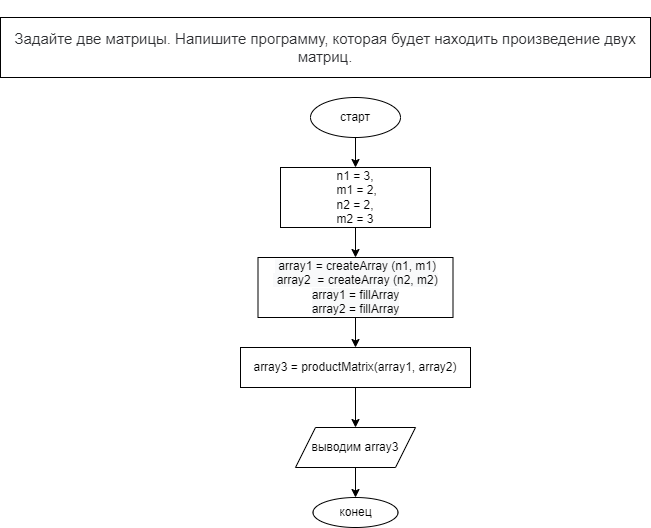

The diagram above was exported from draw.io. Its source (the exported page's mxGraphModel, read from the mxfile embedded in the PNG):
<mxGraphModel dx="727" dy="582" grid="1" gridSize="10" guides="1" tooltips="1" connect="1" arrows="1" fold="1" page="1" pageScale="1" pageWidth="850" pageHeight="1100" math="0" shadow="0">
  <root>
    <mxCell id="0" />
    <mxCell id="1" parent="0" />
    <mxCell id="2" value="&#10;&#10;&lt;span style=&quot;color: rgb(44, 45, 48); font-family: roboto, &amp;quot;san francisco&amp;quot;, &amp;quot;helvetica neue&amp;quot;, helvetica, arial; font-size: 15px; font-style: normal; font-weight: 400; letter-spacing: normal; text-indent: 0px; text-transform: none; word-spacing: 0px; background-color: rgb(255, 255, 255); display: inline; float: none;&quot;&gt;Задайте две матрицы. Напишите программу, которая будет находить произведение двух матриц.&lt;/span&gt;&#10;&#10;" style="rounded=0;whiteSpace=wrap;html=1;" vertex="1" parent="1">
      <mxGeometry x="10" y="20" width="650" height="60" as="geometry" />
    </mxCell>
    <mxCell id="3" value="" style="edgeStyle=none;html=1;" edge="1" parent="1" source="4" target="6">
      <mxGeometry relative="1" as="geometry" />
    </mxCell>
    <mxCell id="4" value="старт" style="ellipse;whiteSpace=wrap;html=1;" vertex="1" parent="1">
      <mxGeometry x="320" y="100" width="90" height="40" as="geometry" />
    </mxCell>
    <mxCell id="5" value="" style="edgeStyle=none;html=1;" edge="1" parent="1" source="6" target="8">
      <mxGeometry relative="1" as="geometry" />
    </mxCell>
    <mxCell id="6" value="n1 = 3,&lt;br&gt;&amp;nbsp;m1 = 2,&lt;br&gt;n2 = 2,&lt;br&gt;m2 = 3" style="rounded=0;whiteSpace=wrap;html=1;" vertex="1" parent="1">
      <mxGeometry x="290" y="170" width="150" height="60" as="geometry" />
    </mxCell>
    <mxCell id="7" value="" style="edgeStyle=none;html=1;" edge="1" parent="1" source="8" target="10">
      <mxGeometry relative="1" as="geometry" />
    </mxCell>
    <mxCell id="8" value="&lt;span style=&quot;color: rgb(0 , 0 , 0) ; font-family: &amp;#34;helvetica&amp;#34; ; font-size: 12px ; font-style: normal ; font-weight: 400 ; letter-spacing: normal ; text-align: center ; text-indent: 0px ; text-transform: none ; word-spacing: 0px ; background-color: rgb(248 , 249 , 250) ; display: inline ; float: none&quot;&gt;&lt;span style=&quot;font-family: &amp;#34;helvetica&amp;#34;&quot;&gt;&amp;nbsp;array1 = createArray (n1, m1)&lt;br&gt;&lt;/span&gt;&lt;span style=&quot;font-family: &amp;#34;helvetica&amp;#34;&quot;&gt;&amp;nbsp;array2&amp;nbsp; = createArray (n2, m2)&lt;br&gt;&lt;/span&gt;array1 = fillArray&lt;br&gt;array2 = fillArray&lt;br&gt;&lt;/span&gt;" style="rounded=0;whiteSpace=wrap;html=1;" vertex="1" parent="1">
      <mxGeometry x="267.5" y="260" width="195" height="60" as="geometry" />
    </mxCell>
    <mxCell id="9" value="" style="edgeStyle=none;html=1;" edge="1" parent="1" source="10" target="12">
      <mxGeometry relative="1" as="geometry" />
    </mxCell>
    <mxCell id="10" value="array3 = productMatrix(array1, array2)" style="rounded=0;whiteSpace=wrap;html=1;" vertex="1" parent="1">
      <mxGeometry x="250" y="350" width="230" height="40" as="geometry" />
    </mxCell>
    <mxCell id="11" value="" style="edgeStyle=none;html=1;" edge="1" parent="1" source="12" target="13">
      <mxGeometry relative="1" as="geometry" />
    </mxCell>
    <mxCell id="12" value="выводим array3" style="shape=parallelogram;perimeter=parallelogramPerimeter;whiteSpace=wrap;html=1;fixedSize=1;" vertex="1" parent="1">
      <mxGeometry x="305" y="430" width="120" height="40" as="geometry" />
    </mxCell>
    <mxCell id="13" value="конец" style="ellipse;whiteSpace=wrap;html=1;" vertex="1" parent="1">
      <mxGeometry x="322.5" y="500" width="85" height="30" as="geometry" />
    </mxCell>
  </root>
</mxGraphModel>